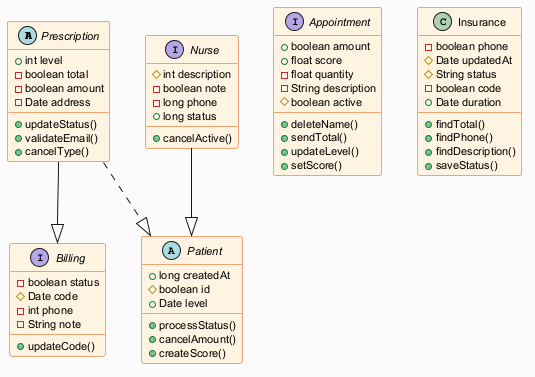

The diagram above was rendered by PlantUML. Its source (embedded in the PNG):
@startuml
skinparam backgroundColor #FAFAFA
skinparam classBackgroundColor #FFF3E0
skinparam classBorderColor #E65100
skinparam defaultFontSize 11
abstract class Prescription {
  +int level
  -boolean total
  -boolean amount
  -Date address
  +updateStatus()
  +validateEmail()
  +cancelType()
}
interface Appointment {
  +boolean amount
  +float score
  -float quantity
  -String description
  #boolean active
  +deleteName()
  +sendTotal()
  +updateLevel()
  +setScore()
}
interface Billing {
  -boolean status
  #Date code
  -int phone
  -String note
  +updateCode()
}
class Insurance {
  -boolean phone
  #Date updatedAt
  #String status
  -boolean code
  +Date duration
  +findTotal()
  +findPhone()
  +findDescription()
  +saveStatus()
}
abstract class Patient {
  +long createdAt
  #boolean id
  +Date level
  +processStatus()
  +cancelAmount()
  +createScore()
}
interface Nurse {
  #int description
  -boolean note
  -long phone
  +long status
  +cancelActive()
}
Prescription --|> Billing
Nurse --|> Patient
Prescription ..|> Patient
@enduml